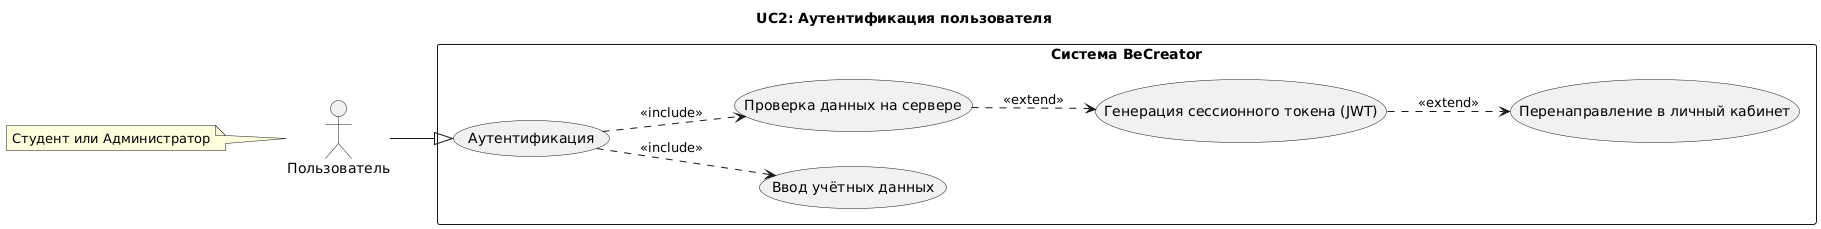

The diagram above was rendered by PlantUML. Its source (embedded in the PNG):
@startuml
title UC2: Аутентификация пользователя
left to right direction

actor "Пользователь" as user
note left of user
  Студент или Администратор
end note

rectangle "Система BeCreator" {
  usecase UC2 as "Аутентификация"
  
  usecase UCa as "Ввод учётных данных"
  usecase UCb as "Проверка данных на сервере"
  usecase UCc as "Генерация сессионного токена (JWT)"
  usecase UCd as "Перенаправление в личный кабинет"
}

user --|> UC2

UC2 ..> UCa : <<include>>
UC2 ..> UCb : <<include>>
UCb ..> UCc : <<extend>>
UCc ..> UCd : <<extend>>
@enduml